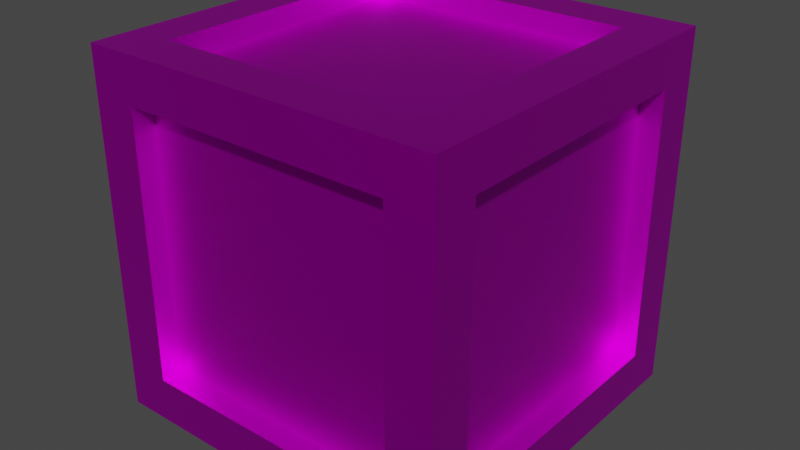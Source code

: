 # Source: MetalBox.blend  (saved by Blender 3.6.13; exported with 4.5.12 LTS)
import bpy
from mathutils import Matrix  # noqa: F401  (used for matrix-valued properties, if any)

bpy.ops.wm.read_factory_settings(use_empty=True)
scene = bpy.context.scene
scene.name = 'Scene'

# ---- collections
col_collection = bpy.data.collections.new('Collection'); scene.collection.children.link(col_collection)

# ---- images (referenced by path relative to the original .blend; pixels are not part of the script)
import os
ASSET_DIR = os.environ.get("B2B_ASSET_DIR", "")  # directory of the original .blend (textures are referenced by path, not embedded)
HERE = os.path.dirname(os.path.abspath(__file__))  # packed textures are extracted next to this script under _unpacked/

def load_image(name, relpath, width, height, colorspace="sRGB"):
    """Load a texture the original file referenced (path relative to the .blend, or extracted next to this script)."""
    p = next((c for c in (os.path.join(HERE, relpath), os.path.join(ASSET_DIR, relpath)) if relpath and os.path.exists(c)), "")
    if p:
        img = bpy.data.images.load(p, check_existing=True)
        img.name = name
    else:  # same state as the original file: an image datablock whose file is absent (Cycles renders it pink)
        img = bpy.data.images.new(name, width, height)
        img.source = "FILE"
        img.filepath = "//" + (relpath or name)
    img.colorspace_settings.name = colorspace
    return img
img_metalbox_png = load_image('MetalBox.png', 'MetalBox.png', 1024, 1024, 'sRGB')

# ---- materials (node trees are filled in below, after node groups)
mat_metalbox = bpy.data.materials.new('MetalBox')
mat_metalbox.use_transparent_shadow = False

# ---- material node trees
mat_metalbox.use_nodes = True; mat_metalbox.node_tree.nodes.clear()
_N = mat_metalbox.node_tree.nodes; _L = mat_metalbox.node_tree.links
n0 = _N.new('ShaderNodeBsdfPrincipled'); n0.name = 'Principled BSDF'; n0.location = (10, 300)
n0.distribution = 'GGX'
n0.subsurface_method = 'RANDOM_WALK_SKIN'
n0.inputs[1].default_value = 1.0
n0.inputs[3].default_value = 1.45
n0.inputs[13].default_value = 0.0
n0.inputs[27].default_value = (0.0, 0.0, 0.0, 1.0)
n0.inputs[28].default_value = 1.0
n1 = _N.new('ShaderNodeOutputMaterial'); n1.name = 'Material Output'; n1.location = (300, 300)
n2 = _N.new('ShaderNodeTexImage'); n2.name = 'Image Texture'; n2.location = (-280, 280)
n2.image = img_metalbox_png
n2.interpolation = 'Closest'
_L.new(n0.outputs[0], n1.inputs[0])
_L.new(n2.outputs[0], n0.inputs[0])
n1.is_active_output = True

# ---- world
world_world = bpy.data.worlds.new('World'); scene.world = world_world
world_world.use_nodes = True; world_world.node_tree.nodes.clear()
_N = world_world.node_tree.nodes; _L = world_world.node_tree.links
n0 = _N.new('ShaderNodeOutputWorld'); n0.name = 'World Output'; n0.location = (300, 300)
n1 = _N.new('ShaderNodeBackground'); n1.name = 'Background'; n1.location = (10, 300)
n1.inputs[0].default_value = (0.05088, 0.05088, 0.05088, 1.0)
_L.new(n1.outputs[0], n0.inputs[0])
n0.is_active_output = True
world_world.color = (0.05088, 0.05088, 0.05088)
world_world.use_sun_shadow = False
world_world.sun_shadow_jitter_overblur = 0.0

# ---- meshes
me_metalbox = bpy.data.meshes.new('MetalBox')
me_metalbox.from_pydata([(-0.5, -0.5, -0.5), (-0.5, -0.5, 0.5), (0.5, -0.5, -0.5), (0.5, -0.5, 0.5), (0.375, -0.5, -0.375), (0.375, -0.5, 0.375), (-0.375, -0.5, 0.375), (-0.375, -0.5, -0.375), (0.375, -0.4375, 0.375), (0.375, -0.4375, -0.375), (-0.375, -0.4375, -0.375), (-0.375, -0.4375, 0.375), (-0.375, -0.5, 0.375), (0.375, -0.5, 0.375), (0.375, -0.5, 0.375), (0.375, -0.5, -0.375), (0.375, -0.5, -0.375), (-0.375, -0.5, -0.375), (0.375, -0.4375, -0.375), (-0.375, -0.4375, -0.375), (-0.375, -0.5, 0.375), (-0.375, -0.5, -0.375), (-0.375, -0.4375, -0.375), (-0.375, -0.4375, 0.375), (0.375, -0.4375, 0.375), (0.375, -0.4375, -0.375), (0.375, -0.4375, 0.375), (-0.375, -0.4375, 0.375), (0.5, -0.5, -0.5), (0.5, -0.5, 0.5), (0.5, 0.5, -0.5), (0.5, 0.5, 0.5), (0.5, 0.375, -0.375), (0.5, 0.375, 0.375), (0.5, -0.375, 0.375), (0.5, -0.375, -0.375), (0.4375, 0.375, 0.375), (0.4375, 0.375, -0.375), (0.4375, -0.375, -0.375), (0.4375, -0.375, 0.375), (0.5, -0.375, 0.375), (0.5, 0.375, 0.375), (0.5, 0.375, 0.375), (0.5, 0.375, -0.375), (0.5, 0.375, -0.375), (0.5, -0.375, -0.375), (0.4375, 0.375, -0.375), (0.4375, -0.375, -0.375), (0.5, -0.375, 0.375), (0.5, -0.375, -0.375), (0.4375, -0.375, -0.375), (0.4375, -0.375, 0.375), (0.4375, 0.375, 0.375), (0.4375, 0.375, -0.375), (0.4375, 0.375, 0.375), (0.4375, -0.375, 0.375), (0.5, 0.5, -0.5), (0.5, 0.5, 0.5), (-0.5, 0.5, -0.5), (-0.5, 0.5, 0.5), (-0.375, 0.5, -0.375), (-0.375, 0.5, 0.375), (0.375, 0.5, 0.375), (0.375, 0.5, -0.375), (-0.375, 0.4375, 0.375), (-0.375, 0.4375, -0.375), (0.375, 0.4375, -0.375), (0.375, 0.4375, 0.375), (0.375, 0.5, 0.375), (-0.375, 0.5, 0.375), (-0.375, 0.5, 0.375), (-0.375, 0.5, -0.375), (-0.375, 0.5, -0.375), (0.375, 0.5, -0.375), (-0.375, 0.4375, -0.375), (0.375, 0.4375, -0.375), (0.375, 0.5, 0.375), (0.375, 0.5, -0.375), (0.375, 0.4375, -0.375), (0.375, 0.4375, 0.375), (-0.375, 0.4375, 0.375), (-0.375, 0.4375, -0.375), (-0.375, 0.4375, 0.375), (0.375, 0.4375, 0.375), (-0.5, 0.5, -0.5), (-0.5, 0.5, 0.5), (-0.5, -0.5, -0.5), (-0.5, -0.5, 0.5), (-0.5, -0.375, -0.375), (-0.5, -0.375, 0.375), (-0.5, 0.375, 0.375), (-0.5, 0.375, -0.375), (-0.4375, -0.375, 0.375), (-0.4375, -0.375, -0.375), (-0.4375, 0.375, -0.375), (-0.4375, 0.375, 0.375), (-0.5, 0.375, 0.375), (-0.5, -0.375, 0.375), (-0.5, -0.375, 0.375), (-0.5, -0.375, -0.375), (-0.5, -0.375, -0.375), (-0.5, 0.375, -0.375), (-0.4375, -0.375, -0.375), (-0.4375, 0.375, -0.375), (-0.5, 0.375, 0.375), (-0.5, 0.375, -0.375), (-0.4375, 0.375, -0.375), (-0.4375, 0.375, 0.375), (-0.4375, -0.375, 0.375), (-0.4375, -0.375, -0.375), (-0.4375, -0.375, 0.375), (-0.4375, 0.375, 0.375), (-0.5, 0.5, -0.5), (-0.5, -0.5, -0.5), (0.5, 0.5, -0.5), (0.5, -0.5, -0.5), (0.375, 0.375, -0.5), (0.375, -0.375, -0.5), (-0.375, -0.375, -0.5), (-0.375, 0.375, -0.5), (0.375, -0.375, -0.4375), (0.375, 0.375, -0.4375), (-0.375, 0.375, -0.4375), (-0.375, -0.375, -0.4375), (-0.375, -0.375, -0.5), (0.375, -0.375, -0.5), (0.375, -0.375, -0.5), (0.375, 0.375, -0.5), (0.375, 0.375, -0.5), (-0.375, 0.375, -0.5), (0.375, 0.375, -0.4375), (-0.375, 0.375, -0.4375), (-0.375, -0.375, -0.5), (-0.375, 0.375, -0.5), (-0.375, 0.375, -0.4375), (-0.375, -0.375, -0.4375), (0.375, -0.375, -0.4375), (0.375, 0.375, -0.4375), (0.375, -0.375, -0.4375), (-0.375, -0.375, -0.4375), (-0.5, -0.5, 0.5), (-0.5, 0.5, 0.5), (0.5, -0.5, 0.5), (0.5, 0.5, 0.5), (0.375, -0.375, 0.5), (0.375, 0.375, 0.5), (-0.375, 0.375, 0.5), (-0.375, -0.375, 0.5), (0.375, 0.375, 0.4375), (0.375, -0.375, 0.4375), (-0.375, -0.375, 0.4375), (-0.375, 0.375, 0.4375), (-0.375, 0.375, 0.5), (0.375, 0.375, 0.5), (0.375, 0.375, 0.5), (0.375, -0.375, 0.5), (0.375, -0.375, 0.5), (-0.375, -0.375, 0.5), (0.375, -0.375, 0.4375), (-0.375, -0.375, 0.4375), (-0.375, 0.375, 0.5), (-0.375, -0.375, 0.5), (-0.375, -0.375, 0.4375), (-0.375, 0.375, 0.4375), (0.375, 0.375, 0.4375), (0.375, -0.375, 0.4375), (0.375, 0.375, 0.4375), (-0.375, 0.375, 0.4375)], [], [(2, 3, 5, 4), (3, 1, 6, 5), (1, 0, 7, 6), (0, 2, 4, 7), (9, 8, 11, 10), (17, 16, 18, 19), (20, 21, 22, 23), (15, 13, 24, 25), (14, 12, 27, 26), (30, 31, 33, 32), (31, 29, 34, 33), (29, 28, 35, 34), (28, 30, 32, 35), (37, 36, 39, 38), (45, 44, 46, 47), (48, 49, 50, 51), (43, 41, 52, 53), (42, 40, 55, 54), (58, 59, 61, 60), (59, 57, 62, 61), (57, 56, 63, 62), (56, 58, 60, 63), (65, 64, 67, 66), (73, 72, 74, 75), (76, 77, 78, 79), (71, 69, 80, 81), (70, 68, 83, 82), (86, 87, 89, 88), (87, 85, 90, 89), (85, 84, 91, 90), (84, 86, 88, 91), (93, 92, 95, 94), (101, 100, 102, 103), (104, 105, 106, 107), (99, 97, 108, 109), (98, 96, 111, 110), (114, 115, 117, 116), (115, 113, 118, 117), (113, 112, 119, 118), (112, 114, 116, 119), (121, 120, 123, 122), (129, 128, 130, 131), (132, 133, 134, 135), (127, 125, 136, 137), (126, 124, 139, 138), (142, 143, 145, 144), (143, 141, 146, 145), (141, 140, 147, 146), (140, 142, 144, 147), (149, 148, 151, 150), (157, 156, 158, 159), (160, 161, 162, 163), (155, 153, 164, 165), (154, 152, 167, 166)])
_uv = me_metalbox.uv_layers.new(name='UVMap')
_uv.uv.foreach_set('vector', [1.0, 2.98e-08, 1.0, 1.0, 0.875, 0.875, 0.875, 0.125, 1.0, 1.0, 0.0, 1.0, 0.125, 0.875, 0.875, 0.875, 0.0, 1.0, 2.98e-08, 0.0, 0.125, 0.125, 0.125, 0.875, 2.98e-08, 0.0, 1.0, 2.98e-08, 0.875, 0.125, 0.125, 0.125, 0.875, 0.125, 0.875, 0.875, 0.125, 0.875, 0.125, 0.125, 0.125, 0.125, 0.875, 0.125, 0.875, 0.0625, 0.125, 0.0625, 0.125, 0.875, 0.125, 0.125, 0.0625, 0.125, 0.0625, 0.875, 0.875, 0.125, 0.875, 0.875, 0.9375, 0.875, 0.9375, 0.125, 0.875, 0.875, 0.125, 0.875, 0.125, 0.9375, 0.875, 0.9375, 1.0, 2.98e-08, 1.0, 1.0, 0.875, 0.875, 0.875, 0.125, 1.0, 1.0, 0.0, 1.0, 0.125, 0.875, 0.875, 0.875, 0.0, 1.0, 2.98e-08, 0.0, 0.125, 0.125, 0.125, 0.875, 2.98e-08, 0.0, 1.0, 2.98e-08, 0.875, 0.125, 0.125, 0.125, 0.875, 0.125, 0.875, 0.875, 0.125, 0.875, 0.125, 0.125, 0.125, 0.125, 0.875, 0.125, 0.875, 0.0625, 0.125, 0.0625, 0.125, 0.875, 0.125, 0.125, 0.0625, 0.125, 0.0625, 0.875, 0.875, 0.125, 0.875, 0.875, 0.9375, 0.875, 0.9375, 0.125, 0.875, 0.875, 0.125, 0.875, 0.125, 0.9375, 0.875, 0.9375, 1.0, 2.98e-08, 1.0, 1.0, 0.875, 0.875, 0.875, 0.125, 1.0, 1.0, 0.0, 1.0, 0.125, 0.875, 0.875, 0.875, 0.0, 1.0, 2.98e-08, 0.0, 0.125, 0.125, 0.125, 0.875, 2.98e-08, 0.0, 1.0, 2.98e-08, 0.875, 0.125, 0.125, 0.125, 0.875, 0.125, 0.875, 0.875, 0.125, 0.875, 0.125, 0.125, 0.125, 0.125, 0.875, 0.125, 0.875, 0.0625, 0.125, 0.0625, 0.125, 0.875, 0.125, 0.125, 0.0625, 0.125, 0.0625, 0.875, 0.875, 0.125, 0.875, 0.875, 0.9375, 0.875, 0.9375, 0.125, 0.875, 0.875, 0.125, 0.875, 0.125, 0.9375, 0.875, 0.9375, 1.0, 2.98e-08, 1.0, 1.0, 0.875, 0.875, 0.875, 0.125, 1.0, 1.0, 0.0, 1.0, 0.125, 0.875, 0.875, 0.875, 0.0, 1.0, 2.98e-08, 0.0, 0.125, 0.125, 0.125, 0.875, 2.98e-08, 0.0, 1.0, 2.98e-08, 0.875, 0.125, 0.125, 0.125, 0.875, 0.125, 0.875, 0.875, 0.125, 0.875, 0.125, 0.125, 0.125, 0.125, 0.875, 0.125, 0.875, 0.0625, 0.125, 0.0625, 0.125, 0.875, 0.125, 0.125, 0.0625, 0.125, 0.0625, 0.875, 0.875, 0.125, 0.875, 0.875, 0.9375, 0.875, 0.9375, 0.125, 0.875, 0.875, 0.125, 0.875, 0.125, 0.9375, 0.875, 0.9375, 1.0, 2.98e-08, 1.0, 1.0, 0.875, 0.875, 0.875, 0.125, 1.0, 1.0, 0.0, 1.0, 0.125, 0.875, 0.875, 0.875, 0.0, 1.0, 2.98e-08, 0.0, 0.125, 0.125, 0.125, 0.875, 2.98e-08, 0.0, 1.0, 2.98e-08, 0.875, 0.125, 0.125, 0.125, 0.875, 0.125, 0.875, 0.875, 0.125, 0.875, 0.125, 0.125, 0.125, 0.125, 0.875, 0.125, 0.875, 0.0625, 0.125, 0.0625, 0.125, 0.875, 0.125, 0.125, 0.0625, 0.125, 0.0625, 0.875, 0.875, 0.125, 0.875, 0.875, 0.9375, 0.875, 0.9375, 0.125, 0.875, 0.875, 0.125, 0.875, 0.125, 0.9375, 0.875, 0.9375, 1.0, 2.98e-08, 1.0, 1.0, 0.875, 0.875, 0.875, 0.125, 1.0, 1.0, 0.0, 1.0, 0.125, 0.875, 0.875, 0.875, 0.0, 1.0, 2.98e-08, 0.0, 0.125, 0.125, 0.125, 0.875, 2.98e-08, 0.0, 1.0, 2.98e-08, 0.875, 0.125, 0.125, 0.125, 0.875, 0.125, 0.875, 0.875, 0.125, 0.875, 0.125, 0.125, 0.125, 0.125, 0.875, 0.125, 0.875, 0.0625, 0.125, 0.0625, 0.125, 0.875, 0.125, 0.125, 0.0625, 0.125, 0.0625, 0.875, 0.875, 0.125, 0.875, 0.875, 0.9375, 0.875, 0.9375, 0.125, 0.875, 0.875, 0.125, 0.875, 0.125, 0.9375, 0.875, 0.9375])
me_metalbox.materials.append(mat_metalbox)
me_metalbox.update()

# ---- objects
ob_metalbox = bpy.data.objects.new('MetalBox', me_metalbox)

# ---- transforms, parenting, visibility, modifiers, constraints
ob_metalbox.location = (0.0, 0.0, 0.0)

# ---- collection membership
col_collection.objects.link(ob_metalbox)

# ---- scene / render settings (as saved in the file)
scene.frame_start = 1; scene.frame_end = 250; scene.frame_set(1)
scene.render.engine = 'BLENDER_EEVEE_NEXT'
scene.cycles.sampling_pattern = 'TABULATED_SOBOL'
scene.view_settings.view_transform = 'Filmic'
bpy.context.view_layer.update()

# ---- added for rendering (the .blend has no active camera and no usable light): camera, sun
cam_auto = bpy.data.cameras.new('AutoCamera')
cam_auto.lens = 50.0
cam_auto.sensor_width = 36.0
cam_auto.clip_end = 1000.0
ob_auto_camera = bpy.data.objects.new('AutoCamera', cam_auto)
scene.collection.objects.link(ob_auto_camera)
ob_auto_camera.location = (1.60254, -1.92304, 1.28203)
ob_auto_camera.rotation_euler = (1.09748, -7.21219e-08, 0.694738)
scene.camera = ob_auto_camera
light_auto_sun = bpy.data.lights.new('AutoSun', 'SUN')
light_auto_sun.energy = 3.0
light_auto_sun.angle = 0.0523599
ob_auto_sun = bpy.data.objects.new('AutoSun', light_auto_sun)
scene.collection.objects.link(ob_auto_sun)
ob_auto_sun.rotation_euler = (0.872665, 0.174533, 0.523599)
bpy.context.view_layer.update()
